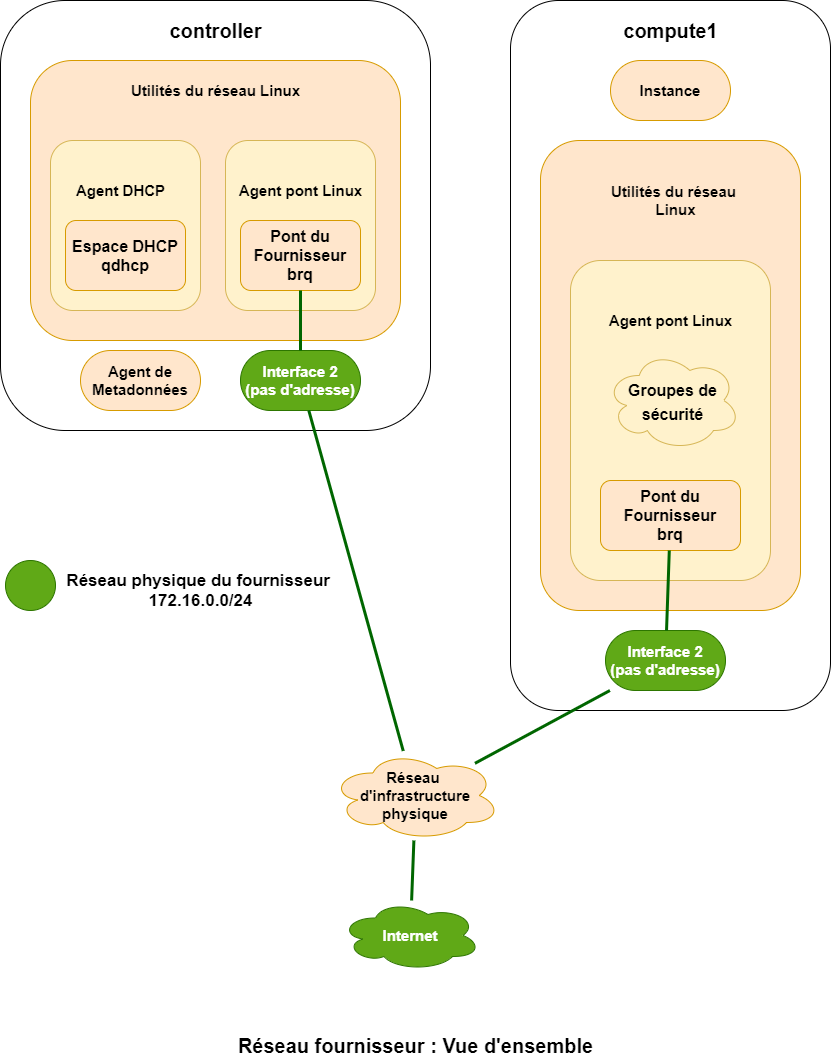

The diagram above was exported from draw.io. Its source (the exported page's mxGraphModel, read from the mxfile embedded in the PNG):
<mxGraphModel dx="1182" dy="715" grid="1" gridSize="10" guides="1" tooltips="1" connect="1" arrows="1" fold="1" page="1" pageScale="1" pageWidth="850" pageHeight="1100" math="0" shadow="0">
  <root>
    <mxCell id="KKN1XMaD-DtKHeGhoc7N-0" />
    <mxCell id="KKN1XMaD-DtKHeGhoc7N-1" parent="KKN1XMaD-DtKHeGhoc7N-0" />
    <mxCell id="KKN1XMaD-DtKHeGhoc7N-2" value="" style="rounded=1;whiteSpace=wrap;html=1;" parent="KKN1XMaD-DtKHeGhoc7N-1" vertex="1">
      <mxGeometry x="10" y="10" width="430" height="430" as="geometry" />
    </mxCell>
    <mxCell id="KKN1XMaD-DtKHeGhoc7N-3" value="" style="rounded=1;whiteSpace=wrap;html=1;" parent="KKN1XMaD-DtKHeGhoc7N-1" vertex="1">
      <mxGeometry x="520" y="10" width="320" height="710" as="geometry" />
    </mxCell>
    <mxCell id="KKN1XMaD-DtKHeGhoc7N-4" value="&lt;font style=&quot;font-size: 20px&quot;&gt;&lt;b&gt;controller&lt;/b&gt;&lt;br&gt;&lt;/font&gt;" style="text;html=1;align=center;verticalAlign=middle;resizable=0;points=[];autosize=1;" parent="KKN1XMaD-DtKHeGhoc7N-1" vertex="1">
      <mxGeometry x="170" y="30" width="110" height="20" as="geometry" />
    </mxCell>
    <mxCell id="KKN1XMaD-DtKHeGhoc7N-5" value="&lt;font style=&quot;font-size: 20px&quot;&gt;&lt;b&gt;compute1&lt;/b&gt;&lt;br&gt;&lt;/font&gt;" style="text;html=1;align=center;verticalAlign=middle;resizable=0;points=[];autosize=1;" parent="KKN1XMaD-DtKHeGhoc7N-1" vertex="1">
      <mxGeometry x="625" y="30" width="110" height="20" as="geometry" />
    </mxCell>
    <mxCell id="KKN1XMaD-DtKHeGhoc7N-6" value="&lt;font size=&quot;1&quot;&gt;&lt;b style=&quot;font-size: 15px&quot;&gt;Réseau &lt;br&gt;d'infrastructure physique&lt;/b&gt;&lt;/font&gt;" style="ellipse;shape=cloud;whiteSpace=wrap;html=1;fillColor=#ffe6cc;strokeColor=#d79b00;" parent="KKN1XMaD-DtKHeGhoc7N-1" vertex="1">
      <mxGeometry x="340" y="760" width="170" height="90" as="geometry" />
    </mxCell>
    <mxCell id="KKN1XMaD-DtKHeGhoc7N-8" value="&lt;span style=&quot;font-size: 15px&quot;&gt;&lt;b&gt;Internet&lt;/b&gt;&lt;/span&gt;" style="ellipse;shape=cloud;whiteSpace=wrap;html=1;fillColor=#60a917;strokeColor=#2D7600;fontColor=#ffffff;" parent="KKN1XMaD-DtKHeGhoc7N-1" vertex="1">
      <mxGeometry x="350" y="910" width="140" height="70" as="geometry" />
    </mxCell>
    <mxCell id="KKN1XMaD-DtKHeGhoc7N-9" value="&lt;b style=&quot;font-size: 15px&quot;&gt;Interface 2&lt;br&gt;(pas d'adresse)&lt;/b&gt;" style="rounded=1;whiteSpace=wrap;html=1;arcSize=50;fillColor=#60a917;strokeColor=#2D7600;fontColor=#ffffff;" parent="KKN1XMaD-DtKHeGhoc7N-1" vertex="1">
      <mxGeometry x="615" y="640" width="120" height="60" as="geometry" />
    </mxCell>
    <mxCell id="KKN1XMaD-DtKHeGhoc7N-10" value="&lt;b style=&quot;font-size: 15px&quot;&gt;Interface 2&lt;br&gt;(pas d'adresse)&lt;/b&gt;" style="rounded=1;whiteSpace=wrap;html=1;arcSize=50;fillColor=#60a917;strokeColor=#2D7600;fontColor=#ffffff;" parent="KKN1XMaD-DtKHeGhoc7N-1" vertex="1">
      <mxGeometry x="250" y="360" width="120" height="60" as="geometry" />
    </mxCell>
    <mxCell id="KKN1XMaD-DtKHeGhoc7N-11" value="&lt;span style=&quot;font-size: 15px&quot;&gt;&lt;b&gt;Agent de Metadonnées&lt;/b&gt;&lt;/span&gt;" style="rounded=1;whiteSpace=wrap;html=1;arcSize=50;fillColor=#ffe6cc;strokeColor=#d79b00;" parent="KKN1XMaD-DtKHeGhoc7N-1" vertex="1">
      <mxGeometry x="90" y="360" width="120" height="60" as="geometry" />
    </mxCell>
    <mxCell id="KKN1XMaD-DtKHeGhoc7N-12" value="&lt;span style=&quot;font-size: 15px&quot;&gt;&lt;b&gt;Instance&lt;/b&gt;&lt;/span&gt;" style="rounded=1;whiteSpace=wrap;html=1;arcSize=50;fillColor=#ffe6cc;strokeColor=#d79b00;" parent="KKN1XMaD-DtKHeGhoc7N-1" vertex="1">
      <mxGeometry x="620" y="70" width="120" height="60" as="geometry" />
    </mxCell>
    <mxCell id="KKN1XMaD-DtKHeGhoc7N-13" value="" style="rounded=1;whiteSpace=wrap;html=1;fillColor=#ffe6cc;strokeColor=#d79b00;" parent="KKN1XMaD-DtKHeGhoc7N-1" vertex="1">
      <mxGeometry x="40" y="70" width="370" height="280" as="geometry" />
    </mxCell>
    <mxCell id="KKN1XMaD-DtKHeGhoc7N-14" value="&lt;b&gt;&lt;font style=&quot;font-size: 15px&quot;&gt;Utilités du réseau Linux&lt;/font&gt;&lt;/b&gt;" style="text;html=1;align=center;verticalAlign=middle;resizable=0;points=[];autosize=1;" parent="KKN1XMaD-DtKHeGhoc7N-1" vertex="1">
      <mxGeometry x="135" y="90" width="180" height="20" as="geometry" />
    </mxCell>
    <mxCell id="KKN1XMaD-DtKHeGhoc7N-15" value="" style="rounded=1;whiteSpace=wrap;html=1;fillColor=#fff2cc;strokeColor=#d6b656;" parent="KKN1XMaD-DtKHeGhoc7N-1" vertex="1">
      <mxGeometry x="60" y="150" width="150" height="170" as="geometry" />
    </mxCell>
    <mxCell id="KKN1XMaD-DtKHeGhoc7N-16" value="" style="rounded=1;whiteSpace=wrap;html=1;fillColor=#fff2cc;strokeColor=#d6b656;" parent="KKN1XMaD-DtKHeGhoc7N-1" vertex="1">
      <mxGeometry x="235" y="150" width="150" height="170" as="geometry" />
    </mxCell>
    <mxCell id="KKN1XMaD-DtKHeGhoc7N-17" value="Espace DHCP&lt;br style=&quot;font-size: 16px;&quot;&gt;qdhcp" style="rounded=1;whiteSpace=wrap;html=1;fontSize=16;fontStyle=1;fillColor=#ffe6cc;strokeColor=#d79b00;" parent="KKN1XMaD-DtKHeGhoc7N-1" vertex="1">
      <mxGeometry x="75" y="230" width="120" height="70" as="geometry" />
    </mxCell>
    <mxCell id="KKN1XMaD-DtKHeGhoc7N-18" value="Pont du Fournisseur&lt;br style=&quot;font-size: 16px;&quot;&gt;brq" style="rounded=1;whiteSpace=wrap;html=1;fontSize=16;fontStyle=1;fillColor=#ffe6cc;strokeColor=#d79b00;" parent="KKN1XMaD-DtKHeGhoc7N-1" vertex="1">
      <mxGeometry x="250" y="230" width="120" height="70" as="geometry" />
    </mxCell>
    <mxCell id="KKN1XMaD-DtKHeGhoc7N-19" value="Réseau fournisseur : Vue d'ensemble" style="text;html=1;align=center;verticalAlign=middle;resizable=0;points=[];autosize=1;fontSize=20;fontStyle=1" parent="KKN1XMaD-DtKHeGhoc7N-1" vertex="1">
      <mxGeometry x="240" y="1040" width="370" height="30" as="geometry" />
    </mxCell>
    <mxCell id="bEYGr66kyyPGMTZpwv-w-0" value="" style="rounded=1;whiteSpace=wrap;html=1;fontSize=20;fillColor=#ffe6cc;strokeColor=#d79b00;" parent="KKN1XMaD-DtKHeGhoc7N-1" vertex="1">
      <mxGeometry x="550" y="150" width="260" height="470" as="geometry" />
    </mxCell>
    <mxCell id="bEYGr66kyyPGMTZpwv-w-1" value="" style="rounded=1;whiteSpace=wrap;html=1;fontSize=20;fillColor=#fff2cc;strokeColor=#d6b656;" parent="KKN1XMaD-DtKHeGhoc7N-1" vertex="1">
      <mxGeometry x="580" y="270" width="200" height="320" as="geometry" />
    </mxCell>
    <mxCell id="bEYGr66kyyPGMTZpwv-w-2" value="&lt;font style=&quot;font-size: 16px&quot;&gt;&lt;b&gt;Groupes de sécurité&lt;/b&gt;&lt;/font&gt;" style="ellipse;shape=cloud;whiteSpace=wrap;html=1;fontSize=20;fillColor=#fff2cc;strokeColor=#d6b656;" parent="KKN1XMaD-DtKHeGhoc7N-1" vertex="1">
      <mxGeometry x="615" y="360" width="135" height="100" as="geometry" />
    </mxCell>
    <mxCell id="bEYGr66kyyPGMTZpwv-w-3" value="&lt;span style=&quot;font-size: 16px; white-space: normal;&quot;&gt;Pont du Fournisseur&lt;/span&gt;&lt;br style=&quot;font-size: 16px; white-space: normal;&quot;&gt;&lt;span style=&quot;font-size: 16px; white-space: normal;&quot;&gt;brq&lt;/span&gt;" style="rounded=1;whiteSpace=wrap;html=1;fontSize=16;fontStyle=1;fillColor=#ffe6cc;strokeColor=#d79b00;" parent="KKN1XMaD-DtKHeGhoc7N-1" vertex="1">
      <mxGeometry x="610" y="490" width="140" height="70" as="geometry" />
    </mxCell>
    <mxCell id="bEYGr66kyyPGMTZpwv-w-4" value="&lt;b&gt;&lt;font style=&quot;font-size: 15px&quot;&gt;Utilités du réseau &lt;br&gt;Linux&lt;/font&gt;&lt;/b&gt;" style="text;html=1;align=center;verticalAlign=middle;resizable=0;points=[];autosize=1;" parent="KKN1XMaD-DtKHeGhoc7N-1" vertex="1">
      <mxGeometry x="615" y="190" width="140" height="40" as="geometry" />
    </mxCell>
    <mxCell id="bEYGr66kyyPGMTZpwv-w-5" value="&lt;b&gt;&lt;font style=&quot;font-size: 15px&quot;&gt;Agent DHCP&lt;/font&gt;&lt;/b&gt;" style="text;html=1;align=center;verticalAlign=middle;resizable=0;points=[];autosize=1;" parent="KKN1XMaD-DtKHeGhoc7N-1" vertex="1">
      <mxGeometry x="80" y="190" width="100" height="20" as="geometry" />
    </mxCell>
    <mxCell id="bEYGr66kyyPGMTZpwv-w-6" value="&lt;b&gt;&lt;font style=&quot;font-size: 15px&quot;&gt;Agent pont Linux&lt;/font&gt;&lt;/b&gt;" style="text;html=1;align=center;verticalAlign=middle;resizable=0;points=[];autosize=1;" parent="KKN1XMaD-DtKHeGhoc7N-1" vertex="1">
      <mxGeometry x="240" y="190" width="140" height="20" as="geometry" />
    </mxCell>
    <mxCell id="bEYGr66kyyPGMTZpwv-w-7" value="&lt;b&gt;&lt;font style=&quot;font-size: 15px&quot;&gt;Agent pont Linux&lt;/font&gt;&lt;/b&gt;" style="text;html=1;align=center;verticalAlign=middle;resizable=0;points=[];autosize=1;" parent="KKN1XMaD-DtKHeGhoc7N-1" vertex="1">
      <mxGeometry x="610" y="320" width="140" height="20" as="geometry" />
    </mxCell>
    <mxCell id="bEYGr66kyyPGMTZpwv-w-8" value="" style="endArrow=none;html=1;strokeColor=#006600;strokeWidth=3;fontSize=16;" parent="KKN1XMaD-DtKHeGhoc7N-1" source="KKN1XMaD-DtKHeGhoc7N-6" target="KKN1XMaD-DtKHeGhoc7N-10" edge="1">
      <mxGeometry width="50" height="50" relative="1" as="geometry">
        <mxPoint x="100" y="730" as="sourcePoint" />
        <mxPoint x="150" y="680" as="targetPoint" />
      </mxGeometry>
    </mxCell>
    <mxCell id="bEYGr66kyyPGMTZpwv-w-9" value="" style="endArrow=none;html=1;strokeColor=#006600;strokeWidth=3;fontSize=16;" parent="KKN1XMaD-DtKHeGhoc7N-1" source="KKN1XMaD-DtKHeGhoc7N-6" target="KKN1XMaD-DtKHeGhoc7N-9" edge="1">
      <mxGeometry width="50" height="50" relative="1" as="geometry">
        <mxPoint x="460" y="720" as="sourcePoint" />
        <mxPoint x="510" y="670" as="targetPoint" />
      </mxGeometry>
    </mxCell>
    <mxCell id="bEYGr66kyyPGMTZpwv-w-11" value="" style="endArrow=none;html=1;strokeColor=#006600;strokeWidth=3;fontSize=16;" parent="KKN1XMaD-DtKHeGhoc7N-1" source="KKN1XMaD-DtKHeGhoc7N-8" target="KKN1XMaD-DtKHeGhoc7N-6" edge="1">
      <mxGeometry width="50" height="50" relative="1" as="geometry">
        <mxPoint x="180" y="890" as="sourcePoint" />
        <mxPoint x="230" y="840" as="targetPoint" />
      </mxGeometry>
    </mxCell>
    <mxCell id="bEYGr66kyyPGMTZpwv-w-12" value="" style="endArrow=none;html=1;strokeColor=#006600;strokeWidth=3;fontSize=16;" parent="KKN1XMaD-DtKHeGhoc7N-1" source="KKN1XMaD-DtKHeGhoc7N-10" target="KKN1XMaD-DtKHeGhoc7N-18" edge="1">
      <mxGeometry width="50" height="50" relative="1" as="geometry">
        <mxPoint x="220" y="670" as="sourcePoint" />
        <mxPoint x="270" y="620" as="targetPoint" />
      </mxGeometry>
    </mxCell>
    <mxCell id="bEYGr66kyyPGMTZpwv-w-13" value="" style="endArrow=none;html=1;strokeColor=#006600;strokeWidth=3;fontSize=16;" parent="KKN1XMaD-DtKHeGhoc7N-1" source="KKN1XMaD-DtKHeGhoc7N-9" target="bEYGr66kyyPGMTZpwv-w-3" edge="1">
      <mxGeometry width="50" height="50" relative="1" as="geometry">
        <mxPoint x="430" y="630" as="sourcePoint" />
        <mxPoint x="480" y="580" as="targetPoint" />
      </mxGeometry>
    </mxCell>
    <mxCell id="sv8rrl--52YZI9bj1XfC-0" value="" style="ellipse;whiteSpace=wrap;html=1;aspect=fixed;fillColor=#60a917;strokeColor=#2D7600;fontColor=#ffffff;" parent="KKN1XMaD-DtKHeGhoc7N-1" vertex="1">
      <mxGeometry x="15" y="570" width="50" height="50" as="geometry" />
    </mxCell>
    <mxCell id="sv8rrl--52YZI9bj1XfC-1" value="&lt;font style=&quot;font-size: 17px&quot;&gt;&lt;b&gt;Réseau physique du fournisseur&amp;nbsp;&lt;br&gt;172.16.0.0/24&lt;/b&gt;&lt;br&gt;&lt;/font&gt;" style="text;html=1;align=center;verticalAlign=middle;resizable=0;points=[];autosize=1;" parent="KKN1XMaD-DtKHeGhoc7N-1" vertex="1">
      <mxGeometry x="70" y="580" width="280" height="40" as="geometry" />
    </mxCell>
  </root>
</mxGraphModel>